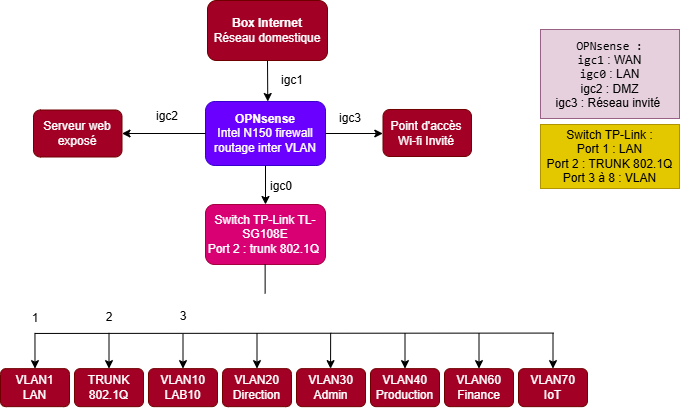

The diagram above was exported from draw.io. Its source (the exported page's mxGraphModel, read from the mxfile embedded in the PNG):
<mxGraphModel dx="513" dy="307" grid="0" gridSize="10" guides="1" tooltips="1" connect="1" arrows="1" fold="1" page="1" pageScale="1" pageWidth="1169" pageHeight="827" math="0" shadow="0">
  <root>
    <mxCell id="0" />
    <mxCell id="1" parent="0" />
    <mxCell id="AX-4Kpqn_ds_3fhkH61Q-1" parent="1" style="rounded=1;whiteSpace=wrap;html=1;roundedPerimeter=1;fillColor=#a20025;fontColor=#ffffff;strokeColor=#6F0000;" value="&lt;div&gt;&lt;b&gt;Box Internet&lt;/b&gt;&lt;/div&gt;&lt;div&gt;Réseau domestique&lt;/div&gt;" vertex="1">
      <mxGeometry height="60" width="120" x="277" y="104" as="geometry" />
    </mxCell>
    <mxCell id="AX-4Kpqn_ds_3fhkH61Q-2" edge="1" parent="1" source="AX-4Kpqn_ds_3fhkH61Q-1" style="endArrow=classic;html=1;rounded=0;defaultLabelBackgroundColor=page;entryX=0.519;entryY=-0.001;entryDx=0;entryDy=0;exitX=0.5;exitY=1;exitDx=0;exitDy=0;" target="AX-4Kpqn_ds_3fhkH61Q-3" value="">
      <mxGeometry height="50" relative="1" width="50" as="geometry">
        <mxPoint x="341.93" y="164" as="sourcePoint" />
        <mxPoint x="341.93" y="198.71" as="targetPoint" />
      </mxGeometry>
    </mxCell>
    <mxCell id="AX-4Kpqn_ds_3fhkH61Q-3" parent="1" style="rounded=1;whiteSpace=wrap;html=1;roundedPerimeter=1;fillColor=#6a00ff;fontColor=#ffffff;strokeColor=#3700CC;" value="&lt;b&gt;OPNsense&lt;/b&gt;&lt;div&gt;Intel N150 firewall&lt;/div&gt;&lt;div&gt;routage inter VLAN&lt;/div&gt;" vertex="1">
      <mxGeometry height="64" width="120" x="275" y="205" as="geometry" />
    </mxCell>
    <mxCell id="UHGtq65iD6fwkPjLWkTx-1" parent="1" style="rounded=1;whiteSpace=wrap;html=1;roundedPerimeter=1;fillColor=#d80073;fontColor=#ffffff;strokeColor=#A50040;" value="Switch TP-Link TL-SG108E&lt;div&gt;Port 2 : trunk 802.1Q&amp;nbsp;&lt;/div&gt;" vertex="1">
      <mxGeometry height="60" width="120" x="275" y="308" as="geometry" />
    </mxCell>
    <mxCell id="UHGtq65iD6fwkPjLWkTx-2" edge="1" parent="1" source="AX-4Kpqn_ds_3fhkH61Q-3" style="endArrow=classic;html=1;rounded=0;defaultLabelBackgroundColor=page;exitX=0.5;exitY=1;exitDx=0;exitDy=0;" target="UHGtq65iD6fwkPjLWkTx-1" value="">
      <mxGeometry height="50" relative="1" width="50" as="geometry">
        <mxPoint x="238" y="267" as="sourcePoint" />
        <mxPoint x="288" y="217" as="targetPoint" />
      </mxGeometry>
    </mxCell>
    <mxCell id="UHGtq65iD6fwkPjLWkTx-3" parent="1" style="text;html=1;whiteSpace=wrap;strokeColor=none;fillColor=none;align=center;verticalAlign=middle;rounded=0;" value="igc1" vertex="1">
      <mxGeometry height="30" width="60" x="332" y="169" as="geometry" />
    </mxCell>
    <mxCell id="UHGtq65iD6fwkPjLWkTx-4" parent="1" style="text;html=1;whiteSpace=wrap;strokeColor=none;fillColor=none;align=center;verticalAlign=middle;rounded=0;" value="igc0" vertex="1">
      <mxGeometry height="30" width="60" x="321" y="275" as="geometry" />
    </mxCell>
    <mxCell id="UHGtq65iD6fwkPjLWkTx-7" parent="1" style="rounded=1;whiteSpace=wrap;html=1;roundedPerimeter=1;fillColor=light-dark(#a20025, #a30085);strokeColor=#6F0000;fontColor=light-dark(#FFFFFF,#EEEEEE);" value="TRUNK&lt;div&gt;802.1Q&lt;/div&gt;" vertex="1">
      <mxGeometry height="38" width="69" x="144" y="472.14" as="geometry" />
    </mxCell>
    <mxCell id="UHGtq65iD6fwkPjLWkTx-8" parent="1" style="rounded=1;whiteSpace=wrap;html=1;roundedPerimeter=1;fillColor=light-dark(#a20025, #a30085);strokeColor=#6F0000;fontColor=light-dark(#FFFFFF,#EEEEEE);" value="VLAN10&lt;div&gt;LAB10&lt;/div&gt;" vertex="1">
      <mxGeometry height="38" width="69" x="218" y="472.14" as="geometry" />
    </mxCell>
    <mxCell id="UHGtq65iD6fwkPjLWkTx-9" parent="1" style="rounded=1;whiteSpace=wrap;html=1;roundedPerimeter=1;fillColor=light-dark(#a20025, #a30085);strokeColor=#6F0000;fontColor=light-dark(#FFFFFF,#EEEEEE);" value="VLAN20&lt;div&gt;Direction&lt;/div&gt;" vertex="1">
      <mxGeometry height="38" width="69" x="292" y="472.14" as="geometry" />
    </mxCell>
    <mxCell id="UHGtq65iD6fwkPjLWkTx-10" parent="1" style="rounded=1;whiteSpace=wrap;html=1;roundedPerimeter=1;fillColor=light-dark(#a20025, #a30085);strokeColor=#6F0000;fontColor=light-dark(#FFFFFF,#EEEEEE);" value="VLAN30&lt;div&gt;Admin&lt;/div&gt;" vertex="1">
      <mxGeometry height="38" width="69" x="366" y="472.14" as="geometry" />
    </mxCell>
    <mxCell id="UHGtq65iD6fwkPjLWkTx-11" parent="1" style="rounded=1;whiteSpace=wrap;html=1;roundedPerimeter=1;fillColor=light-dark(#a20025, #a30085);strokeColor=#6F0000;fontColor=light-dark(#FFFFFF,#EEEEEE);" value="VLAN40&lt;div&gt;Production&lt;/div&gt;" vertex="1">
      <mxGeometry height="38" width="69" x="440" y="472.14" as="geometry" />
    </mxCell>
    <mxCell id="UHGtq65iD6fwkPjLWkTx-12" parent="1" style="rounded=1;whiteSpace=wrap;html=1;roundedPerimeter=1;fillColor=light-dark(#a20025, #a30085);strokeColor=#6F0000;fontColor=light-dark(#FFFFFF,#EEEEEE);" value="VLAN60&lt;div&gt;Finance&lt;/div&gt;" vertex="1">
      <mxGeometry height="38" width="69" x="514" y="472.14" as="geometry" />
    </mxCell>
    <mxCell id="UHGtq65iD6fwkPjLWkTx-13" parent="1" style="rounded=1;whiteSpace=wrap;html=1;roundedPerimeter=1;fillColor=light-dark(#a20025, #a30085);strokeColor=#6F0000;fontColor=light-dark(#FFFFFF,#EEEEEE);" value="VLAN70&lt;div&gt;IoT&lt;/div&gt;" vertex="1">
      <mxGeometry height="38" width="69" x="588" y="472.14" as="geometry" />
    </mxCell>
    <mxCell id="UHGtq65iD6fwkPjLWkTx-15" edge="1" parent="1" source="UHGtq65iD6fwkPjLWkTx-1" style="endArrow=none;html=1;rounded=0;defaultLabelBackgroundColor=page;exitX=0.496;exitY=1.14;exitDx=0;exitDy=0;" value="">
      <mxGeometry height="50" relative="1" width="50" as="geometry">
        <mxPoint x="148.29" y="354" as="sourcePoint" />
        <mxPoint x="334.63" y="396.95" as="targetPoint" />
      </mxGeometry>
    </mxCell>
    <mxCell id="UHGtq65iD6fwkPjLWkTx-16" edge="1" parent="1" style="endArrow=none;html=1;rounded=0;defaultLabelBackgroundColor=page;" value="">
      <mxGeometry height="50" relative="1" width="50" as="geometry">
        <mxPoint x="623.03" y="436.57" as="sourcePoint" />
        <mxPoint x="104.38" y="436.95" as="targetPoint" />
      </mxGeometry>
    </mxCell>
    <mxCell id="UHGtq65iD6fwkPjLWkTx-17" edge="1" parent="1" style="endArrow=classic;html=1;rounded=0;defaultLabelBackgroundColor=page;entryX=0.5;entryY=0;entryDx=0;entryDy=0;" target="UHGtq65iD6fwkPjLWkTx-7" value="">
      <mxGeometry height="50" relative="1" width="50" as="geometry">
        <mxPoint x="178.5" y="436.4" as="sourcePoint" />
        <mxPoint x="394.5" y="365.14" as="targetPoint" />
      </mxGeometry>
    </mxCell>
    <mxCell id="UHGtq65iD6fwkPjLWkTx-18" edge="1" parent="1" style="endArrow=classic;html=1;rounded=0;defaultLabelBackgroundColor=page;entryX=0.493;entryY=-0.035;entryDx=0;entryDy=0;" target="UHGtq65iD6fwkPjLWkTx-10" value="">
      <mxGeometry height="50" relative="1" width="50" as="geometry">
        <mxPoint x="400.15" y="436.37" as="sourcePoint" />
        <mxPoint x="374.5" y="423.14" as="targetPoint" />
      </mxGeometry>
    </mxCell>
    <mxCell id="UHGtq65iD6fwkPjLWkTx-19" edge="1" parent="1" style="endArrow=classic;html=1;rounded=0;defaultLabelBackgroundColor=page;entryX=0.5;entryY=0;entryDx=0;entryDy=0;" target="UHGtq65iD6fwkPjLWkTx-11" value="">
      <mxGeometry height="50" relative="1" width="50" as="geometry">
        <mxPoint x="474.5" y="436.56" as="sourcePoint" />
        <mxPoint x="420.5" y="426.14" as="targetPoint" />
      </mxGeometry>
    </mxCell>
    <mxCell id="UHGtq65iD6fwkPjLWkTx-20" edge="1" parent="1" style="endArrow=classic;html=1;rounded=0;defaultLabelBackgroundColor=page;entryX=0.5;entryY=0;entryDx=0;entryDy=0;" target="UHGtq65iD6fwkPjLWkTx-12" value="">
      <mxGeometry height="50" relative="1" width="50" as="geometry">
        <mxPoint x="548.5" y="436.53999999999996" as="sourcePoint" />
        <mxPoint x="548.31" y="456.13" as="targetPoint" />
      </mxGeometry>
    </mxCell>
    <mxCell id="UHGtq65iD6fwkPjLWkTx-21" edge="1" parent="1" style="endArrow=classic;html=1;rounded=0;defaultLabelBackgroundColor=page;entryX=0.5;entryY=0;entryDx=0;entryDy=0;" target="UHGtq65iD6fwkPjLWkTx-8" value="">
      <mxGeometry height="50" relative="1" width="50" as="geometry">
        <mxPoint x="252.5" y="437.28999999999996" as="sourcePoint" />
        <mxPoint x="249.5" y="348.14" as="targetPoint" />
      </mxGeometry>
    </mxCell>
    <mxCell id="UHGtq65iD6fwkPjLWkTx-22" edge="1" parent="1" style="endArrow=classic;html=1;rounded=0;defaultLabelBackgroundColor=page;entryX=0.5;entryY=0;entryDx=0;entryDy=0;" target="UHGtq65iD6fwkPjLWkTx-9" value="">
      <mxGeometry height="50" relative="1" width="50" as="geometry">
        <mxPoint x="326.5" y="436.88" as="sourcePoint" />
        <mxPoint x="217.5" y="368.14" as="targetPoint" />
      </mxGeometry>
    </mxCell>
    <mxCell id="UHGtq65iD6fwkPjLWkTx-23" edge="1" parent="1" style="endArrow=classic;html=1;rounded=0;defaultLabelBackgroundColor=page;entryX=0.5;entryY=0;entryDx=0;entryDy=0;" target="UHGtq65iD6fwkPjLWkTx-13" value="">
      <mxGeometry height="50" relative="1" width="50" as="geometry">
        <mxPoint x="622.5" y="437.03" as="sourcePoint" />
        <mxPoint x="688.5" y="406.14" as="targetPoint" />
      </mxGeometry>
    </mxCell>
    <mxCell id="UHGtq65iD6fwkPjLWkTx-24" edge="1" parent="1" source="AX-4Kpqn_ds_3fhkH61Q-3" style="endArrow=classic;html=1;rounded=0;defaultLabelBackgroundColor=page;exitX=1;exitY=0.5;exitDx=0;exitDy=0;" value="">
      <mxGeometry height="50" relative="1" width="50" as="geometry">
        <mxPoint x="427" y="256" as="sourcePoint" />
        <mxPoint x="452.29" y="237" as="targetPoint" />
      </mxGeometry>
    </mxCell>
    <mxCell id="UHGtq65iD6fwkPjLWkTx-25" parent="1" style="rounded=1;whiteSpace=wrap;html=1;roundedPerimeter=1;fillColor=light-dark(#A20025,#B266FF);strokeColor=#6F0000;fontColor=light-dark(#FFFFFF,#EEEEEE);" value="Point d'accès Wi-fi Invité" vertex="1">
      <mxGeometry height="47" width="88.5" x="452.5" y="213" as="geometry" />
    </mxCell>
    <mxCell id="UHGtq65iD6fwkPjLWkTx-26" parent="1" style="text;html=1;whiteSpace=wrap;strokeColor=none;fillColor=none;align=center;verticalAlign=middle;rounded=0;" value="igc3" vertex="1">
      <mxGeometry height="30" width="60" x="390" y="207" as="geometry" />
    </mxCell>
    <mxCell id="UHGtq65iD6fwkPjLWkTx-28" edge="1" parent="1" source="AX-4Kpqn_ds_3fhkH61Q-3" style="endArrow=classic;html=1;rounded=0;defaultLabelBackgroundColor=page;exitX=0;exitY=0.5;exitDx=0;exitDy=0;" target="UHGtq65iD6fwkPjLWkTx-29" value="">
      <mxGeometry height="50" relative="1" width="50" as="geometry">
        <mxPoint x="100" y="345" as="sourcePoint" />
        <mxPoint x="51.71" y="347.29" as="targetPoint" />
      </mxGeometry>
    </mxCell>
    <mxCell id="UHGtq65iD6fwkPjLWkTx-29" parent="1" style="rounded=1;whiteSpace=wrap;html=1;roundedPerimeter=1;fillColor=light-dark(#A20025,#B266FF);strokeColor=#6F0000;fontColor=light-dark(#FFFFFF,#EEEEEE);" value="Serveur web&lt;div&gt;exposé&lt;/div&gt;" vertex="1">
      <mxGeometry height="47" width="88.5" x="103" y="213.5" as="geometry" />
    </mxCell>
    <mxCell id="UHGtq65iD6fwkPjLWkTx-30" parent="1" style="text;html=1;whiteSpace=wrap;strokeColor=none;fillColor=none;align=center;verticalAlign=middle;rounded=0;" value="igc2" vertex="1">
      <mxGeometry height="30" width="60" x="207" y="205" as="geometry" />
    </mxCell>
    <mxCell id="UHGtq65iD6fwkPjLWkTx-31" parent="1" style="text;html=1;whiteSpace=wrap;align=center;verticalAlign=middle;rounded=0;fillColor=light-dark(#E6D0DE,#FF66B3);strokeColor=light-dark(#996185,#FF00FF);gradientColor=none;" value="&lt;code&gt;OPNsense :&lt;br&gt;igc1&lt;/code&gt; : WAN&lt;div&gt;&lt;code&gt;igc0&lt;/code&gt; : LAN&lt;/div&gt;&lt;div&gt;igc2 : DMZ&lt;/div&gt;&lt;div&gt;igc3 : Réseau invité&amp;nbsp;&lt;/div&gt;" vertex="1">
      <mxGeometry height="89" width="139" x="610" y="133" as="geometry" />
    </mxCell>
    <mxCell id="UHGtq65iD6fwkPjLWkTx-32" parent="1" style="text;html=1;whiteSpace=wrap;strokeColor=#B09500;fillColor=light-dark(#E3C800,#FFD966);align=center;verticalAlign=middle;rounded=0;fontColor=light-dark(#000000,#000000);" value="Switch TP-Link :&lt;div&gt;Port 1 : LAN&lt;br&gt;Port 2 : TRUNK 802.1Q&lt;/div&gt;&lt;div&gt;Port 3 à 8 : VLAN&lt;/div&gt;" vertex="1">
      <mxGeometry height="64" width="139" x="610" y="228" as="geometry" />
    </mxCell>
    <mxCell id="UHGtq65iD6fwkPjLWkTx-33" parent="1" style="text;html=1;whiteSpace=wrap;strokeColor=none;fillColor=none;align=center;verticalAlign=middle;rounded=0;" value="1" vertex="1">
      <mxGeometry height="30" width="60" x="74.5" y="407" as="geometry" />
    </mxCell>
    <mxCell id="UHGtq65iD6fwkPjLWkTx-34" parent="1" style="text;html=1;whiteSpace=wrap;strokeColor=none;fillColor=none;align=center;verticalAlign=middle;rounded=0;" value="2" vertex="1">
      <mxGeometry height="30" width="60" x="148.5" y="406" as="geometry" />
    </mxCell>
    <mxCell id="UHGtq65iD6fwkPjLWkTx-36" parent="1" style="text;html=1;whiteSpace=wrap;strokeColor=none;fillColor=none;align=center;verticalAlign=middle;rounded=0;" value="3" vertex="1">
      <mxGeometry height="30" width="60" x="223" y="405" as="geometry" />
    </mxCell>
    <mxCell id="UHGtq65iD6fwkPjLWkTx-37" parent="1" style="rounded=1;whiteSpace=wrap;html=1;roundedPerimeter=1;fillColor=light-dark(#a20025, #a30085);strokeColor=#6F0000;fontColor=light-dark(#FFFFFF,#EEEEEE);" value="VLAN1&lt;div&gt;LAN&lt;/div&gt;" vertex="1">
      <mxGeometry height="38" width="69" x="70" y="472.14" as="geometry" />
    </mxCell>
    <mxCell id="UHGtq65iD6fwkPjLWkTx-38" edge="1" parent="1" style="endArrow=classic;html=1;rounded=0;defaultLabelBackgroundColor=page;entryX=0.5;entryY=0;entryDx=0;entryDy=0;" target="UHGtq65iD6fwkPjLWkTx-37" value="">
      <mxGeometry height="50" relative="1" width="50" as="geometry">
        <mxPoint x="104.46" y="436.45" as="sourcePoint" />
        <mxPoint x="101" y="381" as="targetPoint" />
      </mxGeometry>
    </mxCell>
  </root>
</mxGraphModel>